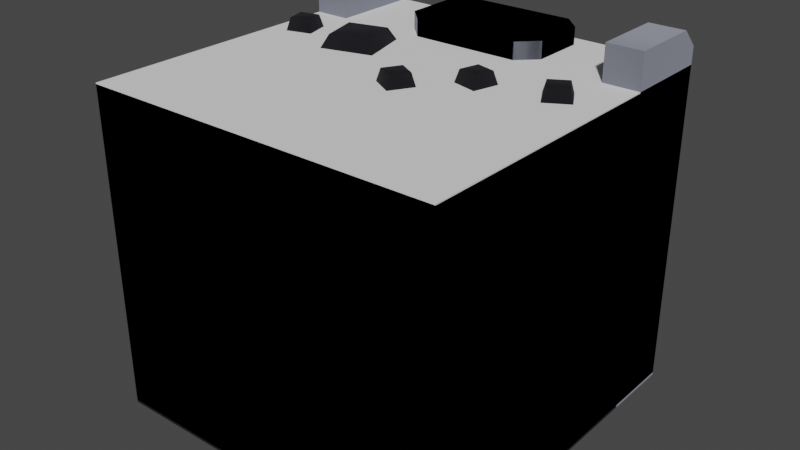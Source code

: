 # Source: wall-half.blend  (saved by Blender 3.6.11; exported with 4.5.12 LTS)
import bpy
from mathutils import Matrix  # noqa: F401  (used for matrix-valued properties, if any)

bpy.ops.wm.read_factory_settings(use_empty=True)
scene = bpy.context.scene
scene.name = 'Scene'

# ---- materials (node trees are filled in below, after node groups)
mat_dark = bpy.data.materials.new('dark')
mat_dark.use_backface_culling = True
mat_dark.use_transparent_shadow = False
mat_dark.diffuse_color = (0.03955, 0.03955, 0.04667, 1.0)
mat_grey_light = bpy.data.materials.new('grey-light')
mat_grey_light.use_backface_culling = True
mat_grey_light.use_transparent_shadow = False
mat_grey_light.diffuse_color = (0.5149, 0.5395, 0.6584, 1.0)
mat_grey = bpy.data.materials.new('grey')
mat_grey.use_backface_culling = True
mat_grey.use_transparent_shadow = False
mat_grey.diffuse_color = (0.2384, 0.2582, 0.3564, 1.0)

# ---- material node trees
mat_dark.use_nodes = True; mat_dark.node_tree.nodes.clear()
_N = mat_dark.node_tree.nodes; _L = mat_dark.node_tree.links
n0 = _N.new('ShaderNodeBsdfPrincipled'); n0.name = 'Principled BSDF'; n0.location = (10, 300)
n0.distribution = 'GGX'
n0.subsurface_method = 'RANDOM_WALK_SKIN'
n0.inputs[0].default_value = (0.03955, 0.03955, 0.04667, 1.0)
n0.inputs[1].default_value = 1.0
n0.inputs[2].default_value = 1.0
n0.inputs[27].default_value = (0.0, 0.0, 0.0, 1.0)
n0.inputs[28].default_value = 1.0
n1 = _N.new('ShaderNodeOutputMaterial'); n1.name = 'Material Output'; n1.location = (320, 270)
_L.new(n0.outputs[0], n1.inputs[0])
n1.is_active_output = True
mat_grey_light.use_nodes = True; mat_grey_light.node_tree.nodes.clear()
_N = mat_grey_light.node_tree.nodes; _L = mat_grey_light.node_tree.links
n0 = _N.new('ShaderNodeBsdfPrincipled'); n0.name = 'Principled BSDF'; n0.location = (10, 300)
n0.distribution = 'GGX'
n0.subsurface_method = 'RANDOM_WALK_SKIN'
n0.inputs[0].default_value = (0.5149, 0.5395, 0.6584, 1.0)
n0.inputs[1].default_value = 1.0
n0.inputs[2].default_value = 1.0
n0.inputs[27].default_value = (0.0, 0.0, 0.0, 1.0)
n0.inputs[28].default_value = 1.0
n1 = _N.new('ShaderNodeOutputMaterial'); n1.name = 'Material Output'; n1.location = (320, 270)
_L.new(n0.outputs[0], n1.inputs[0])
n1.is_active_output = True
mat_grey.use_nodes = True; mat_grey.node_tree.nodes.clear()
_N = mat_grey.node_tree.nodes; _L = mat_grey.node_tree.links
n0 = _N.new('ShaderNodeBsdfPrincipled'); n0.name = 'Principled BSDF'; n0.location = (10, 300)
n0.distribution = 'GGX'
n0.subsurface_method = 'RANDOM_WALK_SKIN'
n0.inputs[0].default_value = (0.2384, 0.2582, 0.3564, 1.0)
n0.inputs[1].default_value = 1.0
n0.inputs[2].default_value = 1.0
n0.inputs[27].default_value = (0.0, 0.0, 0.0, 1.0)
n0.inputs[28].default_value = 1.0
n1 = _N.new('ShaderNodeOutputMaterial'); n1.name = 'Material Output'; n1.location = (320, 270)
_L.new(n0.outputs[0], n1.inputs[0])
n1.is_active_output = True

# ---- world
world_world = bpy.data.worlds.new('World'); scene.world = world_world
world_world.use_nodes = True; world_world.node_tree.nodes.clear()
_N = world_world.node_tree.nodes; _L = world_world.node_tree.links
n0 = _N.new('ShaderNodeOutputWorld'); n0.name = 'World Output'; n0.location = (300, 300)
n1 = _N.new('ShaderNodeBackground'); n1.name = 'Background'; n1.location = (10, 300)
n1.inputs[0].default_value = (0.05088, 0.05088, 0.05088, 1.0)
_L.new(n1.outputs[0], n0.inputs[0])
n0.is_active_output = True
world_world.color = (0.05088, 0.05088, 0.05088)
world_world.use_sun_shadow = False
world_world.sun_shadow_jitter_overblur = 0.0

# ---- meshes
me_mesh_0 = bpy.data.meshes.new('Mesh_0')
me_mesh_0.from_pydata([(0.5, -0.5, 0.0), (-0.5, -0.5, 0.0), (0.5, -0.5, 0.9), (-0.5, -0.5, 0.9), (0.5, -7.451e-09, 0.9), (0.5, -0.5, 0.9), (-0.5, -7.451e-09, 0.9), (-0.5, -0.5, 0.9), (-0.5, -7.451e-09, 0.0), (-0.5, -7.451e-09, 0.9), (-0.5, -0.5, 0.0), (-0.5, -0.5, 0.9), (0.5, -7.451e-09, 0.9), (0.5, -7.451e-09, 0.0), (0.5, -0.5, 0.9), (0.5, -0.5, 0.0), (0.5, 0.3, 0.9), (0.5, -1.49e-08, 0.9), (-0.5, 0.3, 0.9), (-0.5, -1.49e-08, 0.9), (-0.5, 0.3, 0.0), (-0.5, 0.3, 0.9), (-0.5, -1.49e-08, 0.0), (-0.5, -1.49e-08, 0.9), (0.5, 0.3, 0.9), (0.5, 0.3, 0.0), (0.5, -1.49e-08, 0.9), (0.5, -1.49e-08, 0.0), (0.05323, -0.1129, 0.9), (-0.01086, -0.07591, 0.9), (0.04984, -0.1003, 0.937), (0.00178, -0.07253, 0.937), (0.09023, -0.04883, 0.9), (0.05323, -0.1129, 0.9), (0.07759, -0.05221, 0.937), (0.04984, -0.1003, 0.937), (0.07759, -0.05221, 0.937), (0.04984, -0.1003, 0.937), (0.02953, -0.02446, 0.937), (0.00178, -0.07253, 0.937), (0.02614, -0.01183, 0.9), (0.02953, -0.02446, 0.937), (-0.01086, -0.07591, 0.9), (0.00178, -0.07253, 0.937), (0.02614, -0.01183, 0.9), (0.09023, -0.04883, 0.9), (0.02953, -0.02446, 0.937), (0.07759, -0.05221, 0.937), (0.3255, 0.1122, 0.9), (0.3382, 0.1088, 0.937), (0.3625, 0.04812, 0.9), (0.3659, 0.06075, 0.937), (0.3255, 0.1122, 0.9), (0.3896, 0.1492, 0.9), (0.3382, 0.1088, 0.937), (0.3862, 0.1366, 0.937), (0.3896, 0.1492, 0.9), (0.4266, 0.08512, 0.9), (0.3862, 0.1366, 0.937), (0.414, 0.0885, 0.937), (0.414, 0.0885, 0.937), (0.3659, 0.06075, 0.937), (0.3862, 0.1366, 0.937), (0.3382, 0.1088, 0.937), (0.4266, 0.08512, 0.9), (0.3625, 0.04812, 0.9), (0.414, 0.0885, 0.937), (0.3659, 0.06075, 0.937), (-0.3165, 0.1598, 0.9), (-0.2939, 0.1467, 0.937), (-0.2782, 0.0168, 0.9), (-0.2651, 0.03946, 0.937), (-0.1736, 0.1981, 0.9), (-0.1352, 0.0551, 0.9), (-0.1866, 0.1754, 0.937), (-0.1579, 0.06819, 0.937), (-0.1352, 0.0551, 0.9), (-0.2782, 0.0168, 0.9), (-0.1579, 0.06819, 0.937), (-0.2651, 0.03946, 0.937), (-0.1579, 0.06819, 0.937), (-0.2651, 0.03946, 0.937), (-0.1866, 0.1754, 0.937), (-0.2939, 0.1467, 0.937), (-0.3165, 0.1598, 0.9), (-0.1736, 0.1981, 0.9), (-0.2939, 0.1467, 0.937), (-0.1866, 0.1754, 0.937), (0.2144, 0.0775, 0.937), (0.2001, 0.02389, 0.937), (0.1608, 0.09186, 0.937), (0.1464, 0.03825, 0.937), (0.2257, 0.08404, 0.9), (0.2066, 0.01256, 0.9), (0.2144, 0.0775, 0.937), (0.2001, 0.02389, 0.937), (0.2066, 0.01256, 0.9), (0.1351, 0.03171, 0.9), (0.2001, 0.02389, 0.937), (0.1464, 0.03825, 0.937), (0.1543, 0.1032, 0.9), (0.1608, 0.09186, 0.937), (0.1351, 0.03171, 0.9), (0.1464, 0.03825, 0.937), (0.1543, 0.1032, 0.9), (0.2257, 0.08404, 0.9), (0.1608, 0.09186, 0.937), (0.2144, 0.0775, 0.937), (-0.3762, 0.08766, 0.9), (-0.4477, 0.06851, 0.9), (-0.3876, 0.0942, 0.937), (-0.4412, 0.07984, 0.937), (-0.3876, 0.0942, 0.937), (-0.4412, 0.07984, 0.937), (-0.4019, 0.1478, 0.937), (-0.4556, 0.1334, 0.937), (-0.4669, 0.14, 0.9), (-0.4556, 0.1334, 0.937), (-0.4477, 0.06851, 0.9), (-0.4412, 0.07984, 0.937), (-0.3954, 0.1591, 0.9), (-0.3762, 0.08766, 0.9), (-0.4019, 0.1478, 0.937), (-0.3876, 0.0942, 0.937), (-0.4669, 0.14, 0.9), (-0.3954, 0.1591, 0.9), (-0.4556, 0.1334, 0.937), (-0.4019, 0.1478, 0.937), (0.2, 0.45, 0.95), (0.2, 0.3, 0.95), (0.15, 0.5, 0.95), (0.15, 0.25, 0.95), (-0.15, 0.5, 0.95), (-0.15, 0.25, 0.95), (-0.2, 0.45, 0.95), (-0.2, 0.3, 0.95), (0.15, 0.5, 0.95), (0.2, 0.3, 0.95), (0.2, 0.45, 0.95), (0.15, 0.25, 0.95), (-0.15, 0.5, 0.95), (-0.15, 0.25, 0.95), (-0.2, 0.45, 0.95), (-0.2, 0.3, 0.95), (0.2, 0.3, 0.7), (0.2, 0.45, 0.7), (0.15, 0.25, 0.7), (0.15, 0.5, 0.7), (-0.15, 0.5, 0.7), (-0.15, 0.25, 0.7), (-0.2, 0.3, 0.7), (-0.2, 0.45, 0.7), (0.15, 0.25, 0.7), (0.2, 0.45, 0.7), (0.2, 0.3, 0.7), (0.15, 0.5, 0.7), (-0.15, 0.5, 0.7), (-0.15, 0.25, 0.7), (-0.2, 0.3, 0.7), (-0.2, 0.45, 0.7), (-0.2, 0.45, 0.7), (-0.2, 0.45, 0.95), (-0.2, 0.3, 0.7), (-0.2, 0.3, 0.95), (-0.2, 0.3, 0.7), (-0.2, 0.45, 0.95), (-0.2, 0.45, 0.7), (-0.2, 0.3, 0.95), (-0.2, 0.3, 0.7), (-0.2, 0.3, 0.95), (-0.15, 0.25, 0.7), (-0.15, 0.25, 0.95), (-0.15, 0.25, 0.7), (-0.2, 0.3, 0.95), (-0.2, 0.3, 0.7), (-0.15, 0.25, 0.95), (0.15, 0.25, 0.7), (-0.15, 0.25, 0.7), (0.15, 0.25, 0.95), (-0.15, 0.25, 0.95), (0.15, 0.25, 0.95), (-0.15, 0.25, 0.7), (0.15, 0.25, 0.7), (-0.15, 0.25, 0.95), (0.2, 0.3, 0.95), (0.2, 0.3, 0.7), (0.15, 0.25, 0.95), (0.15, 0.25, 0.7), (0.15, 0.25, 0.95), (0.2, 0.3, 0.7), (0.2, 0.3, 0.95), (0.15, 0.25, 0.7), (0.2, 0.45, 0.95), (0.2, 0.45, 0.7), (0.2, 0.3, 0.95), (0.2, 0.3, 0.7), (0.2, 0.3, 0.95), (0.2, 0.45, 0.7), (0.2, 0.45, 0.95), (0.2, 0.3, 0.7), (0.15, 0.5, 0.95), (0.15, 0.5, 0.7), (0.2, 0.45, 0.95), (0.2, 0.45, 0.7), (0.2, 0.45, 0.95), (0.15, 0.5, 0.7), (0.15, 0.5, 0.95), (0.2, 0.45, 0.7), (-0.15, 0.5, 0.7), (0.15, 0.5, 0.7), (-0.15, 0.5, 0.95), (0.15, 0.5, 0.95), (-0.15, 0.5, 0.95), (0.15, 0.5, 0.7), (-0.15, 0.5, 0.7), (0.15, 0.5, 0.95), (-0.15, 0.5, 0.7), (-0.15, 0.5, 0.95), (-0.2, 0.45, 0.7), (-0.2, 0.45, 0.95), (-0.2, 0.45, 0.7), (-0.15, 0.5, 0.95), (-0.15, 0.5, 0.7), (-0.2, 0.45, 0.95), (-0.5, 0.5, 0.0), (-0.5, 0.5, 0.95), (-0.5, 0.3, 0.0), (-0.5, 0.45, 1.0), (-0.5, 0.3, 0.9), (-0.5, 0.25, 1.0), (-0.5, 0.25, 0.9), (-0.5, 0.5, 0.0), (-0.4, 0.5, 0.0), (-0.5, 0.5, 0.95), (-0.4, 0.5, 0.95), (0.5, 0.25, 0.9), (0.5, 0.25, 1.0), (0.5, 0.3, 0.9), (0.5, 0.45, 1.0), (0.5, 0.3, 0.0), (0.5, 0.5, 0.0), (0.5, 0.5, 0.95), (0.5, 0.25, 1.0), (0.4, 0.25, 1.0), (0.5, 0.45, 1.0), (0.4, 0.45, 1.0), (-0.4, 0.45, 1.0), (-0.4, 0.25, 1.0), (-0.5, 0.45, 1.0), (-0.5, 0.25, 1.0), (-0.4, 0.25, 0.9), (-0.4, 0.25, 1.0), (-0.4, 0.3, 0.9), (-0.4, 0.4, 0.9), (-0.4, 0.45, 1.0), (-0.4, 0.4, 0.0), (-0.4, 0.4, 0.7), (-0.4, 0.5, 0.0), (-0.4, 0.5, 0.95), (0.4, 0.4, 0.7), (0.35, 0.45, 0.7), (-0.4, 0.4, 0.7), (-0.35, 0.45, 0.7), (0.4, 0.5, 0.0), (0.4, 0.4, 0.0), (-0.4, 0.5, 0.0), (-0.4, 0.4, 0.0), (-0.35, 0.45, 0.7), (0.35, 0.45, 0.7), (-0.35, 0.45, 0.9), (0.35, 0.45, 0.9), (-0.4, 0.25, 0.9), (-0.5, 0.25, 0.9), (-0.4, 0.25, 1.0), (-0.5, 0.25, 1.0), (0.5, 0.25, 0.9), (0.4, 0.25, 0.9), (0.5, 0.25, 1.0), (0.4, 0.25, 1.0), (0.4, 0.5, 0.0), (0.4, 0.5, 0.95), (0.4, 0.4, 0.0), (0.4, 0.45, 1.0), (0.4, 0.4, 0.9), (0.4, 0.4, 0.7), (0.4, 0.25, 1.0), (0.4, 0.3, 0.9), (0.4, 0.25, 0.9), (0.4, 0.5, 0.0), (0.5, 0.5, 0.0), (0.4, 0.5, 0.95), (0.5, 0.5, 0.95), (0.4, 0.5, 0.95), (0.5, 0.5, 0.95), (0.4, 0.45, 1.0), (0.5, 0.45, 1.0), (-0.5, 0.5, 0.95), (-0.4, 0.5, 0.95), (-0.5, 0.45, 1.0), (-0.4, 0.45, 1.0), (0.4, 0.3, 0.9), (-0.4, 0.3, 0.9), (0.4, 0.4, 0.9), (0.35, 0.45, 0.9), (-0.35, 0.45, 0.9), (-0.4, 0.4, 0.9), (0.35, 0.45, 0.9), (0.35, 0.45, 0.7), (0.4, 0.4, 0.9), (0.4, 0.4, 0.7), (-0.35, 0.45, 0.7), (-0.35, 0.45, 0.9), (-0.4, 0.4, 0.7), (-0.4, 0.4, 0.9), (-0.4, 0.4, 0.0), (0.4, 0.4, 0.0), (-0.4, 0.4, 0.7), (0.4, 0.4, 0.7)], [], [(2, 1, 0), (1, 2, 3), (6, 5, 4), (5, 6, 7), (10, 9, 8), (9, 10, 11), (14, 13, 12), (13, 14, 15), (18, 17, 16), (17, 18, 19), (22, 21, 20), (21, 22, 23), (26, 25, 24), (25, 26, 27), (30, 29, 28), (29, 30, 31), (34, 33, 32), (33, 34, 35), (38, 37, 36), (37, 38, 39), (42, 41, 40), (41, 42, 43), (46, 45, 44), (45, 46, 47), (50, 49, 48), (49, 50, 51), (54, 53, 52), (53, 54, 55), (58, 57, 56), (57, 58, 59), (62, 61, 60), (61, 62, 63), (66, 65, 64), (65, 66, 67), (70, 69, 68), (69, 70, 71), (74, 73, 72), (73, 74, 75), (78, 77, 76), (77, 78, 79), (82, 81, 80), (81, 82, 83), (86, 85, 84), (85, 86, 87), (90, 89, 88), (89, 90, 91), (94, 93, 92), (93, 94, 95), (98, 97, 96), (97, 98, 99), (102, 101, 100), (101, 102, 103), (106, 105, 104), (105, 106, 107), (110, 109, 108), (109, 110, 111), (114, 113, 112), (113, 114, 115), (118, 117, 116), (117, 118, 119), (122, 121, 120), (121, 122, 123), (126, 125, 124), (125, 126, 127), (130, 129, 128), (129, 130, 131), (131, 130, 132), (131, 132, 133), (133, 132, 134), (133, 134, 135), (138, 137, 136), (139, 136, 137), (140, 136, 139), (141, 140, 139), (142, 140, 141), (143, 142, 141), (146, 145, 144), (145, 146, 147), (147, 146, 148), (148, 146, 149), (148, 149, 150), (148, 150, 151), (154, 153, 152), (155, 152, 153), (156, 152, 155), (157, 152, 156), (158, 157, 156), (159, 158, 156), (162, 161, 160), (161, 162, 163), (166, 165, 164), (167, 164, 165), (170, 169, 168), (169, 170, 171), (174, 173, 172), (175, 172, 173), (178, 177, 176), (177, 178, 179), (182, 181, 180), (183, 180, 181), (186, 185, 184), (185, 186, 187), (190, 189, 188), (191, 188, 189), (194, 193, 192), (193, 194, 195), (198, 197, 196), (199, 196, 197), (202, 201, 200), (201, 202, 203), (206, 205, 204), (207, 204, 205), (210, 209, 208), (209, 210, 211), (214, 213, 212), (215, 212, 213), (218, 217, 216), (217, 218, 219), (222, 221, 220), (223, 220, 221), (226, 225, 224), (225, 226, 227), (227, 226, 228), (227, 228, 229), (229, 228, 230), (233, 232, 231), (232, 233, 234), (237, 236, 235), (236, 237, 238), (239, 238, 237), (240, 238, 239), (238, 240, 241), (244, 243, 242), (243, 244, 245), (248, 247, 246), (247, 248, 249), (252, 251, 250), (253, 251, 252), (251, 253, 254), (255, 254, 253), (255, 253, 256), (257, 254, 255), (254, 257, 258), (261, 260, 259), (260, 261, 262), (265, 264, 263), (264, 265, 266), (269, 268, 267), (268, 269, 270), (273, 272, 271), (272, 273, 274), (277, 276, 275), (276, 277, 278), (281, 280, 279), (280, 281, 282), (282, 281, 283), (283, 281, 284), (282, 283, 285), (285, 283, 286), (285, 286, 287), (290, 289, 288), (289, 290, 291), (294, 293, 292), (293, 294, 295), (298, 297, 296), (297, 298, 299), (302, 301, 300), (301, 302, 303), (301, 303, 304), (301, 304, 305), (308, 307, 306), (307, 308, 309), (312, 311, 310), (311, 312, 313), (316, 315, 314), (315, 316, 317)])
me_mesh_0.polygons.foreach_set('use_smooth', [0, 0, 0, 0, 0, 0, 0, 0, 0, 0, 0, 0, 0, 0, 1, 1, 1, 1, 1, 1, 1, 1, 1, 1, 1, 1, 1, 1, 1, 1, 1, 1, 1, 1, 1, 1, 1, 1, 1, 1, 1, 1, 1, 1, 1, 1, 1, 1, 1, 1, 1, 1, 1, 1, 1, 1, 1, 1, 1, 1, 1, 1, 1, 1, 0, 0, 0, 0, 0, 0, 0, 0, 0, 0, 0, 0, 0, 0, 0, 0, 0, 0, 0, 0, 0, 0, 0, 0, 0, 0, 0, 0, 1, 1, 1, 1, 1, 1, 1, 1, 1, 1, 1, 1, 0, 0, 0, 0, 1, 1, 1, 1, 1, 1, 1, 1, 1, 1, 1, 1, 0, 0, 0, 0, 0, 1, 1, 0, 0, 0, 0, 0, 1, 1, 1, 1, 0, 0, 0, 0, 1, 0, 0, 0, 0, 0, 0, 1, 1, 0, 0, 0, 0, 0, 0, 0, 1, 0, 0, 0, 1, 1, 1, 1, 1, 1, 0, 0, 0, 0, 1, 1, 1, 1, 0, 0])
me_mesh_0.polygons.foreach_set('material_index', [0, 0, 0, 0, 0, 0, 0, 0, 0, 0, 0, 0, 0, 0, 0, 0, 0, 0, 0, 0, 0, 0, 0, 0, 0, 0, 0, 0, 0, 0, 0, 0, 0, 0, 0, 0, 0, 0, 0, 0, 0, 0, 0, 0, 0, 0, 0, 0, 0, 0, 0, 0, 0, 0, 0, 0, 0, 0, 0, 0, 0, 0, 0, 0, 1, 1, 1, 1, 1, 1, 1, 1, 1, 1, 1, 1, 1, 1, 1, 1, 1, 1, 1, 1, 1, 1, 1, 1, 1, 1, 1, 1, 1, 1, 1, 1, 1, 1, 1, 1, 1, 1, 1, 1, 1, 1, 1, 1, 1, 1, 1, 1, 1, 1, 1, 1, 1, 1, 1, 1, 1, 1, 1, 1, 1, 1, 1, 1, 1, 1, 1, 1, 1, 1, 1, 1, 1, 1, 1, 1, 1, 1, 1, 1, 1, 1, 1, 1, 1, 1, 1, 1, 1, 1, 1, 1, 1, 1, 1, 1, 1, 1, 1, 1, 1, 1, 1, 1, 1, 1, 1, 1, 1, 1, 2, 2])
_uv = me_mesh_0.uv_layers.new(name='UVMap')
_uv.uv.foreach_set('vector', [-2.274e-13, 35.43, -39.37, 0.0, -2.274e-13, 0.0, -39.37, 0.0, -2.274e-13, 35.43, -39.37, 35.43, 39.37, 0.0, 2.274e-13, 19.69, 0.0, 0.0, 2.274e-13, 19.69, 39.37, 0.0, 39.37, 19.69, 19.69, 0.0, 0.0, 35.43, 0.0, 0.0, 0.0, 35.43, 19.69, 0.0, 19.69, 35.43, -19.69, 35.43, 0.0, 0.0, 0.0, 35.43, 0.0, 0.0, -19.69, 35.43, -19.69, 0.0, 19.69, -5.906, -19.69, 5.906, -19.69, -5.906, -19.69, 5.906, 19.69, -5.906, 19.69, 5.906, 5.906, 0.0, -5.906, 35.43, -5.906, 0.0, -5.906, 35.43, 5.906, 0.0, 5.906, 35.43, -5.906, 35.43, 5.906, 0.0, 5.906, 35.43, 5.906, 0.0, -5.906, 35.43, -5.906, 0.0, 7.024, 0.7649, 3.579, -1.264, 7.516, -1.264, 3.579, -1.264, 7.024, 0.7649, 4.071, 0.7649, -1.768, 0.2061, -5.212, -1.823, -1.275, -1.823, -5.212, -1.823, -1.768, 0.2061, -4.72, 0.2061, -2.642, 3.567, -3.723, 7.6, -5.199, 5.043, -3.723, 7.6, -2.642, 3.567, -1.166, 6.124, 5.212, 0.8681, 1.768, 2.897, 1.275, 0.8681, 1.768, 2.897, 5.212, 0.8681, 4.72, 2.897, -4.071, 2.338, -7.516, 0.3094, -3.579, 0.3094, -7.516, 0.3094, -4.071, 2.338, -7.024, 2.338, 9.924, 4.312, 6.479, 6.341, 5.987, 4.312, 6.479, 6.341, 9.924, 4.312, 9.432, 6.341, -18.27, 3.481, -21.72, 1.452, -17.78, 1.452, -21.72, 1.452, -18.27, 3.481, -21.22, 3.481, -6.479, -3.238, -9.924, -5.267, -5.987, -5.267, -9.924, -5.267, -6.479, -3.238, -9.432, -3.238, -21.62, -5.001, -20.54, -0.9672, -23.1, -2.444, -20.54, -0.9672, -21.62, -5.001, -19.06, -3.524, 21.22, -0.3778, 17.78, -2.407, 21.72, -2.407, 17.78, -2.407, 21.22, -0.3778, 18.27, -0.3778, -2.229, -6.09, -9.119, -3.889, -10.1, -6.09, -9.119, -3.889, -2.229, -6.09, -3.213, -3.889, 9.119, 4.769, 2.229, 2.568, 10.1, 2.568, 2.229, 2.568, 9.119, 4.769, 3.213, 4.769, -6.728, 3.198, -13.62, 0.9968, -5.743, 0.9968, -13.62, 0.9968, -6.728, 3.198, -12.63, 3.198, 8.858, -7.067, 13.03, 0.1659, 7.33, -1.363, 13.03, 0.1659, 8.858, -7.067, 14.56, -5.538, 12.63, -2.317, 5.743, -4.518, 13.62, -4.518, 5.743, -4.518, 12.63, -2.317, 6.728, -2.317, -9.627, -2.622, -11.71, 0.9941, -12.48, -1.858, -11.71, 0.9941, -9.627, -2.622, -8.862, 0.2298, 5.024, -0.897, 1.58, -2.926, 5.517, -2.926, 1.58, -2.926, 5.024, -0.897, 2.072, -0.897, 11.57, 2.412, 8.128, 0.3831, 12.06, 0.3831, 8.128, 0.3831, 11.57, 2.412, 8.62, 2.412, -1.58, 1.971, -5.024, 4.0, -5.517, 1.971, -5.024, 4.0, -1.58, 1.971, -2.072, 4.0, -8.62, 0.6911, -12.06, -1.338, -8.128, -1.338, -12.06, -1.338, -8.62, 0.6911, -11.57, 0.6911, -18.17, 3.78, -21.62, 1.751, -17.68, 1.751, -21.62, 1.751, -18.17, 3.78, -21.12, 3.78, 20.31, -5.599, 22.4, -1.982, 19.55, -2.747, 22.4, -1.982, 20.31, -5.599, 23.17, -4.835, -7.221, -5.243, -10.67, -3.214, -11.16, -5.243, -10.67, -3.214, -7.221, -5.243, -7.713, -3.214, 10.67, 6.317, 7.221, 4.288, 11.16, 4.288, 7.221, 4.288, 10.67, 6.317, 7.713, 6.317, 21.12, -0.677, 17.68, -2.706, 21.62, -2.706, 17.68, -2.706, 21.12, -0.677, 18.17, -0.677, -5.906, -4.921, -7.874, 2.953, -7.874, -2.953, -7.874, 2.953, -5.906, -4.921, -5.906, 4.921, -5.906, 4.921, -5.906, -4.921, 5.906, -4.921, -5.906, 4.921, 5.906, -4.921, 5.906, 4.921, 5.906, 4.921, 5.906, -4.921, 7.874, -2.953, 5.906, 4.921, 7.874, -2.953, 7.874, 2.953, -7.874, -2.953, -7.874, 2.953, -5.906, -4.921, -5.906, 4.921, -5.906, -4.921, -7.874, 2.953, 5.906, -4.921, -5.906, -4.921, -5.906, 4.921, 5.906, 4.921, 5.906, -4.921, -5.906, 4.921, 7.874, -2.953, 5.906, -4.921, 5.906, 4.921, 7.874, 2.953, 7.874, -2.953, 5.906, 4.921, 5.906, 4.921, 7.874, -2.953, 7.874, 2.953, 7.874, -2.953, 5.906, 4.921, 5.906, -4.921, 5.906, -4.921, 5.906, 4.921, -5.906, -4.921, -5.906, -4.921, 5.906, 4.921, -5.906, 4.921, -5.906, -4.921, -5.906, 4.921, -7.874, 2.953, -5.906, -4.921, -7.874, 2.953, -7.874, -2.953, 7.874, 2.953, 7.874, -2.953, 5.906, 4.921, 5.906, -4.921, 5.906, 4.921, 7.874, -2.953, -5.906, -4.921, 5.906, 4.921, 5.906, -4.921, -5.906, 4.921, 5.906, 4.921, -5.906, -4.921, -7.874, 2.953, -5.906, 4.921, -5.906, -4.921, -7.874, -2.953, -7.874, 2.953, -5.906, -4.921, 2.953, 0.0, -2.953, 37.4, -2.953, 0.0, -2.953, 37.4, 2.953, 0.0, 2.953, 37.4, -2.953, 0.0, -2.953, 37.4, 2.953, 0.0, 2.953, 37.4, 2.953, 0.0, -2.953, 37.4, -0.696, 0.0, -3.48, 37.4, -3.48, 0.0, -3.48, 37.4, -0.696, 0.0, -0.696, 37.4, -3.48, 0.0, -3.48, 37.4, -0.696, 0.0, -0.696, 37.4, -0.696, 0.0, -3.48, 37.4, 5.906, 37.4, -5.906, 0.0, 5.906, 0.0, -5.906, 0.0, 5.906, 37.4, -5.906, 37.4, 5.906, 0.0, -5.906, 0.0, 5.906, 37.4, -5.906, 37.4, 5.906, 37.4, -5.906, 0.0, 0.696, 37.4, 3.48, 0.0, 3.48, 37.4, 3.48, 0.0, 0.696, 37.4, 0.696, 0.0, 3.48, 37.4, 3.48, 0.0, 0.696, 37.4, 0.696, 0.0, 0.696, 37.4, 3.48, 0.0, -2.953, 37.4, 2.953, 0.0, 2.953, 37.4, 2.953, 0.0, -2.953, 37.4, -2.953, 0.0, 2.953, 37.4, 2.953, 0.0, -2.953, 37.4, -2.953, 0.0, -2.953, 37.4, 2.953, 0.0, -3.48, 37.4, -0.696, 0.0, -0.696, 37.4, -0.696, 0.0, -3.48, 37.4, -3.48, 0.0, -0.696, 37.4, -0.696, 0.0, -3.48, 37.4, -3.48, 0.0, -3.48, 37.4, -0.696, 0.0, 5.906, 37.4, -5.906, 0.0, 5.906, 0.0, -5.906, 0.0, 5.906, 37.4, -5.906, 37.4, 5.906, 0.0, -5.906, 0.0, 5.906, 37.4, -5.906, 37.4, 5.906, 37.4, -5.906, 0.0, 3.48, 0.0, 0.696, 37.4, 0.696, 0.0, 0.696, 37.4, 3.48, 0.0, 3.48, 37.4, 0.696, 0.0, 0.696, 37.4, 3.48, 0.0, 3.48, 37.4, 3.48, 0.0, 0.696, 37.4, 2.953, 0.0, -4.921, 37.4, -4.921, 0.0, -4.921, 37.4, 2.953, 0.0, -2.953, 39.37, -2.953, 39.37, 2.953, 0.0, 2.953, 35.43, -2.953, 39.37, 2.953, 35.43, 4.921, 39.37, 4.921, 39.37, 2.953, 35.43, 4.921, 35.43, 19.69, 37.4, 15.75, 0.0, 19.69, 0.0, 15.75, 0.0, 19.69, 37.4, 15.75, 37.4, -2.953, 35.43, -4.921, 39.37, -4.921, 35.43, -4.921, 39.37, -2.953, 35.43, 2.953, 39.37, -2.953, 0.0, 2.953, 39.37, -2.953, 35.43, 4.921, 0.0, 2.953, 39.37, -2.953, 0.0, 2.953, 39.37, 4.921, 0.0, 4.921, 37.4, -19.69, -2.953, -15.75, 4.921, -19.69, 4.921, -15.75, 4.921, -19.69, -2.953, -15.75, -2.953, 19.69, -2.953, 15.75, 4.921, 15.75, -2.953, 15.75, 4.921, 19.69, -2.953, 19.69, 4.921, -2.953, 35.43, -4.921, 39.37, -4.921, 35.43, 0.9843, 35.43, -4.921, 39.37, -2.953, 35.43, -4.921, 39.37, 0.9843, 35.43, 2.953, 39.37, 0.9843, 0.0, 2.953, 39.37, 0.9843, 35.43, 0.9843, 0.0, 0.9843, 35.43, 0.9843, 27.56, 4.921, 0.0, 2.953, 39.37, 0.9843, 0.0, 2.953, 39.37, 4.921, 0.0, 4.921, 37.4, -15.75, -0.9843, 13.78, -2.953, 15.75, -0.9843, 13.78, -2.953, -15.75, -0.9843, -13.78, -2.953, 15.75, -4.921, -15.75, -0.9843, -15.75, -4.921, -15.75, -0.9843, 15.75, -4.921, 15.75, -0.9843, 13.78, 35.43, -13.78, 27.56, 13.78, 27.56, -13.78, 27.56, 13.78, 35.43, -13.78, 35.43, -15.75, 39.37, -19.69, 35.43, -15.75, 35.43, -19.69, 35.43, -15.75, 39.37, -19.69, 39.37, 19.69, 39.37, 15.75, 35.43, 19.69, 35.43, 15.75, 35.43, 19.69, 39.37, 15.75, 39.37, -0.9843, 0.0, -4.921, 37.4, -4.921, 0.0, -4.921, 37.4, -0.9843, 0.0, -2.953, 39.37, -2.953, 39.37, -0.9843, 0.0, -0.9843, 35.43, -0.9843, 35.43, -0.9843, 0.0, -0.9843, 27.56, -2.953, 39.37, -0.9843, 35.43, 4.921, 39.37, 4.921, 39.37, -0.9843, 35.43, 2.953, 35.43, 4.921, 39.37, 2.953, 35.43, 4.921, 35.43, -15.75, 37.4, -19.69, 0.0, -15.75, 0.0, -19.69, 0.0, -15.75, 37.4, -19.69, 37.4, -15.75, 25.75, -19.69, 22.97, -15.75, 22.97, -19.69, 22.97, -15.75, 25.75, -19.69, 25.75, 19.69, 25.75, 15.75, 22.97, 19.69, 22.97, 15.75, 22.97, 19.69, 25.75, 15.75, 25.75, -15.75, -0.9843, 15.75, 2.953, -15.75, 2.953, 15.75, 2.953, -15.75, -0.9843, -13.78, -2.953, 15.75, 2.953, -13.78, -2.953, 13.78, -2.953, 15.75, 2.953, 13.78, -2.953, 15.75, -0.9843, -10.44, 35.43, -7.656, 27.56, -7.656, 35.43, -7.656, 27.56, -10.44, 35.43, -10.44, 27.56, 10.44, 27.56, 7.656, 35.43, 7.656, 27.56, 7.656, 35.43, 10.44, 27.56, 10.44, 35.43, 15.75, 27.56, -15.75, 0.0, 15.75, 0.0, -15.75, 0.0, 15.75, 27.56, -15.75, 27.56])
me_mesh_0.materials.append(mat_dark)
me_mesh_0.materials.append(mat_grey_light)
me_mesh_0.materials.append(mat_grey)
me_mesh_0.update()
me_mesh_0.normals_split_custom_set([tuple(v) for v in zip(*[iter([0.0, -1.0, 0.0, 0.0, -1.0, 0.0, 0.0, -1.0, 0.0, 0.0, -1.0, 0.0, 0.0, -1.0, 0.0, 0.0, -1.0, 0.0, 0.0, 0.0, 1.0, 0.0, 0.0, 1.0, 0.0, 0.0, 1.0, 0.0, 0.0, 1.0, 0.0, 0.0, 1.0, 0.0, 0.0, 1.0, -1.0, 0.0, 0.0, -1.0, 0.0, 0.0, -1.0, 0.0, 0.0, -1.0, 0.0, 0.0, -1.0, 0.0, 0.0, -1.0, 0.0, 0.0, 1.0, 0.0, 0.0, 1.0, 0.0, 0.0, 1.0, 0.0, 0.0, 1.0, 0.0, 0.0, 1.0, 0.0, 0.0, 1.0, 0.0, 0.0, 0.0, 0.0, 1.0, 0.0, 0.0, 1.0, 0.0, 0.0, 1.0, 0.0, 0.0, 1.0, 0.0, 0.0, 1.0, 0.0, 0.0, 1.0, -1.0, 0.0, 0.0, -1.0, 0.0, 0.0, -1.0, 0.0, 0.0, -1.0, 0.0, 0.0, -1.0, 0.0, 0.0, -1.0, 0.0, 0.0, 1.0, 0.0, 0.0, 1.0, 0.0, 0.0, 1.0, 0.0, 0.0, 1.0, 0.0, 0.0, 1.0, 0.0, 0.0, 1.0, 0.0, 0.0, 0.1842, -0.6876, 0.7023, -0.9107, -0.244, 0.3334, 0.244, -0.9107, 0.3334, -0.9107, -0.244, 0.3334, 0.1842, -0.6876, 0.7023, -0.6876, -0.1843, 0.7023, 0.6876, 0.1842, 0.7023, 0.244, -0.9107, 0.3334, 0.9107, 0.244, 0.3334, 0.244, -0.9107, 0.3334, 0.6876, 0.1842, 0.7023, 0.1843, -0.6876, 0.7023, -0.1843, 0.6876, 0.7023, 0.1843, -0.6876, 0.7023, 0.6876, 0.1842, 0.7023, 0.1843, -0.6876, 0.7023, -0.1843, 0.6876, 0.7023, -0.6876, -0.1842, 0.7023, -0.9107, -0.244, 0.3334, -0.1843, 0.6876, 0.7023, -0.244, 0.9107, 0.3334, -0.1843, 0.6876, 0.7023, -0.9107, -0.244, 0.3334, -0.6876, -0.1842, 0.7023, -0.1842, 0.6876, 0.7023, 0.9107, 0.244, 0.3334, -0.244, 0.9107, 0.3334, 0.9107, 0.244, 0.3334, -0.1842, 0.6876, 0.7023, 0.6876, 0.1843, 0.7023, -0.244, -0.9107, 0.3334, -0.6876, 0.1842, 0.7023, -0.9107, 0.244, 0.3334, -0.6876, 0.1842, 0.7023, -0.244, -0.9107, 0.3334, -0.1843, -0.6876, 0.7023, -0.6876, 0.1843, 0.7023, 0.244, 0.9107, 0.3334, -0.9107, 0.244, 0.3334, 0.244, 0.9107, 0.3334, -0.6876, 0.1843, 0.7023, 0.1842, 0.6876, 0.7023, 0.1843, 0.6876, 0.7023, 0.9107, -0.244, 0.3334, 0.244, 0.9107, 0.3334, 0.9107, -0.244, 0.3334, 0.1843, 0.6876, 0.7023, 0.6876, -0.1842, 0.7023, 0.1842, 0.6876, 0.7023, -0.1842, -0.6876, 0.7023, 0.6876, -0.1843, 0.7023, -0.1842, -0.6876, 0.7023, 0.1842, 0.6876, 0.7023, -0.6876, 0.1843, 0.7023, 0.6876, -0.1843, 0.7023, -0.244, -0.9107, 0.3334, 0.9107, -0.244, 0.3334, -0.244, -0.9107, 0.3334, 0.6876, -0.1843, 0.7023, -0.1842, -0.6876, 0.7023, -0.4083, -0.7071, 0.5774, -0.5203, 0.3004, 0.7994, -0.7071, 0.4082, 0.5774, -0.5203, 0.3004, 0.7994, -0.4083, -0.7071, 0.5774, -0.3004, -0.5203, 0.7994, 0.3004, 0.5203, 0.7994, 0.7071, -0.4082, 0.5774, 0.4083, 0.7071, 0.5774, 0.7071, -0.4082, 0.5774, 0.3004, 0.5203, 0.7994, 0.5203, -0.3004, 0.7994, 0.5203, -0.3004, 0.7994, -0.4082, -0.7071, 0.5774, 0.7071, -0.4083, 0.5774, -0.4082, -0.7071, 0.5774, 0.5203, -0.3004, 0.7994, -0.3004, -0.5203, 0.7994, 0.3004, 0.5202, 0.7994, -0.3003, -0.5203, 0.7994, 0.5203, -0.3003, 0.7994, -0.3003, -0.5203, 0.7994, 0.3004, 0.5202, 0.7994, -0.5203, 0.3003, 0.7994, -0.5203, 0.3004, 0.7994, 0.4082, 0.7071, 0.5774, -0.7071, 0.4083, 0.5774, 0.4082, 0.7071, 0.5774, -0.5203, 0.3004, 0.7994, 0.3004, 0.5203, 0.7994, -0.356, 0.6165, 0.7023, 0.356, -0.6165, 0.7023, 0.6165, 0.3559, 0.7023, 0.356, -0.6165, 0.7023, -0.356, 0.6165, 0.7023, -0.6165, -0.3559, 0.7023, 0.6165, 0.3559, 0.7023, 0.4714, -0.8165, 0.3334, 0.8165, 0.4714, 0.3334, 0.4714, -0.8165, 0.3334, 0.6165, 0.3559, 0.7023, 0.356, -0.6165, 0.7023, 0.3559, -0.6165, 0.7023, -0.8165, -0.4714, 0.3334, 0.4714, -0.8165, 0.3334, -0.8165, -0.4714, 0.3334, 0.3559, -0.6165, 0.7023, -0.6165, -0.356, 0.7023, -0.8165, -0.4714, 0.3334, -0.356, 0.6165, 0.7023, -0.4714, 0.8165, 0.3334, -0.356, 0.6165, 0.7023, -0.8165, -0.4714, 0.3334, -0.6165, -0.3559, 0.7023, -0.3559, 0.6165, 0.7023, 0.8165, 0.4714, 0.3334, -0.4714, 0.8165, 0.3334, 0.8165, 0.4714, 0.3334, -0.3559, 0.6165, 0.7023, 0.6165, 0.356, 0.7023, 0.6165, -0.356, 0.7023, -0.4714, -0.8165, 0.3334, 0.8165, -0.4714, 0.3334, -0.4714, -0.8165, 0.3334, 0.6165, -0.356, 0.7023, -0.3559, -0.6165, 0.7023, 0.356, 0.6165, 0.7023, -0.3559, -0.6165, 0.7023, 0.6165, -0.3559, 0.7023, -0.3559, -0.6165, 0.7023, 0.356, 0.6165, 0.7023, -0.6165, 0.3559, 0.7023, -0.4714, -0.8165, 0.3334, -0.6165, 0.3559, 0.7023, -0.8165, 0.4714, 0.3334, -0.6165, 0.3559, 0.7023, -0.4714, -0.8165, 0.3334, -0.356, -0.6165, 0.7023, 0.356, 0.6165, 0.7023, 0.8165, -0.4714, 0.3334, 0.4714, 0.8165, 0.3334, 0.8165, -0.4714, 0.3334, 0.356, 0.6165, 0.7023, 0.6165, -0.3559, 0.7023, -0.6165, 0.356, 0.7023, 0.4714, 0.8165, 0.3334, -0.8165, 0.4714, 0.3334, 0.4714, 0.8165, 0.3334, -0.6165, 0.356, 0.7023, 0.3559, 0.6165, 0.7023, 0.0, 0.0, 1.0, 0.0, 0.0, 1.0, 0.0, 0.0, 1.0, 0.0, 0.0, 1.0, 0.0, 0.0, 1.0, 0.0, 0.0, 1.0, 0.0, 0.0, 1.0, 0.0, 0.0, 1.0, 0.0, 0.0, 1.0, 0.0, 0.0, 1.0, 0.0, 0.0, 1.0, 0.0, 0.0, 1.0, -5.96e-07, 0.0, 1.0, -5.96e-07, 0.0, 1.0, -5.96e-07, 0.0, 1.0, 0.0, 0.0, 1.0, 0.0, 0.0, 1.0, 0.0, 0.0, 1.0, 0.0, 0.0, -1.0, 0.0, 0.0, -1.0, 0.0, 0.0, -1.0, 0.0, 0.0, -1.0, 0.0, 0.0, -1.0, 0.0, 0.0, -1.0, 0.0, 0.0, -1.0, 0.0, 0.0, -1.0, 0.0, 0.0, -1.0, 0.0, 0.0, -1.0, 0.0, 0.0, -1.0, 0.0, 0.0, -1.0, 0.0, 0.0, -1.0, 0.0, 0.0, -1.0, 0.0, 0.0, -1.0, 0.0, 0.0, -1.0, 0.0, 0.0, -1.0, 0.0, 0.0, -1.0, 1.987e-06, 0.0, -1.0, 1.987e-06, 0.0, -1.0, 1.987e-06, 0.0, -1.0, 0.0, 0.0, -1.0, 0.0, 0.0, -1.0, 0.0, 0.0, -1.0, 0.0, 0.0, -1.0, 0.0, 0.0, -1.0, 0.0, 0.0, -1.0, 0.0, 0.0, -1.0, 0.0, 0.0, -1.0, 0.0, 0.0, -1.0, 5.96e-07, 0.0, -1.0, 5.96e-07, 0.0, -1.0, 5.96e-07, 0.0, -1.0, -1.987e-06, 0.0, -1.0, -1.987e-06, 0.0, -1.0, -1.987e-06, 0.0, -1.0, 0.0, 0.0, 1.0, 0.0, 0.0, 1.0, 0.0, 0.0, 1.0, 0.0, 0.0, 1.0, 0.0, 0.0, 1.0, 0.0, 0.0, 1.0, 0.0, 0.0, 1.0, 0.0, 0.0, 1.0, 0.0, 0.0, 1.0, 0.0, 0.0, 1.0, 0.0, 0.0, 1.0, 0.0, 0.0, 1.0, 0.0, 0.0, 1.0, 0.0, 0.0, 1.0, 0.0, 0.0, 1.0, 0.0, 0.0, 1.0, 0.0, 0.0, 1.0, 0.0, 0.0, 1.0, -1.0, 0.0, 0.0, -1.0, 0.0, 0.0, -1.0, 0.0, 0.0, -1.0, 0.0, 0.0, -1.0, 0.0, 0.0, -1.0, 0.0, 0.0, 1.0, 0.0, 0.0, 1.0, 0.0, 0.0, 1.0, 0.0, 0.0, 1.0, 0.0, 0.0, 1.0, 0.0, 0.0, 1.0, 0.0, 0.0, -0.3827, -0.9239, 1.837e-05, -0.7071, -0.7071, 0.0, -0.7071, -0.7071, 0.0, -0.7071, -0.7071, 0.0, -0.3827, -0.9239, 1.837e-05, -0.3827, -0.9239, -1.828e-05, 0.7071, 0.7071, 0.0, 0.7071, 0.7071, 0.0, 0.3827, 0.9239, 0.0, 0.3827, 0.9239, 1.673e-08, 0.3827, 0.9239, 0.0, 0.7071, 0.7071, 0.0, 0.3827, -0.9239, -1.828e-05, -0.3827, -0.9239, 1.828e-05, 0.3827, -0.9239, 1.837e-05, -0.3827, -0.9239, 1.828e-05, 0.3827, -0.9239, -1.828e-05, -0.3827, -0.9239, -1.837e-05, -0.3827, 0.9239, 0.0, 0.3827, 0.9239, -1.673e-08, -0.3827, 0.9239, 1.673e-08, 0.3827, 0.9239, 0.0, -0.3827, 0.9239, 1.673e-08, 0.3827, 0.9239, -1.673e-08, 0.3827, -0.9239, -1.837e-05, 0.7071, -0.7071, 0.0, 0.7071, -0.7071, 0.0, 0.7071, -0.7071, 0.0, 0.3827, -0.9239, -1.837e-05, 0.3827, -0.9239, 1.828e-05, -0.7071, 0.7071, 0.0, -0.7071, 0.7071, 0.0, -0.3827, 0.9239, 0.0, -0.3827, 0.9239, -1.673e-08, -0.3827, 0.9239, 0.0, -0.7071, 0.7071, 0.0, 1.0, 0.0, 0.0, 1.0, 0.0, 0.0, 1.0, 0.0, 0.0, 1.0, 0.0, 0.0, 1.0, 0.0, 0.0, 1.0, 0.0, 0.0, -1.0, 0.0, 0.0, -1.0, 0.0, 0.0, -1.0, 0.0, 0.0, -1.0, 0.0, 0.0, -1.0, 0.0, 0.0, -1.0, 0.0, 0.0, 0.7071, 0.7071, 0.0, 0.3827, 0.9239, 1.837e-05, 0.3827, 0.9239, -1.828e-05, 0.3827, 0.9239, 1.837e-05, 0.7071, 0.7071, 0.0, 0.7071, 0.7071, 0.0, -0.3827, -0.9239, 1.673e-08, -0.3827, -0.9239, 0.0, -0.7071, -0.7071, 0.0, -0.7071, -0.7071, 0.0, -0.7071, -0.7071, 0.0, -0.3827, -0.9239, 0.0, -0.3827, 0.9239, -1.828e-05, 0.3827, 0.9239, 1.828e-05, -0.3827, 0.9239, 1.837e-05, 0.3827, 0.9239, 1.828e-05, -0.3827, 0.9239, -1.828e-05, 0.3827, 0.9239, -1.837e-05, 0.3827, -0.9239, 0.0, -0.3827, -0.9239, -1.673e-08, 0.3827, -0.9239, 1.673e-08, -0.3827, -0.9239, 0.0, 0.3827, -0.9239, 1.673e-08, -0.3827, -0.9239, -1.673e-08, -0.7071, 0.7071, 0.0, -0.3827, 0.9239, -1.837e-05, -0.3827, 0.9239, 1.828e-05, -0.3827, 0.9239, -1.837e-05, -0.7071, 0.7071, 0.0, -0.7071, 0.7071, 0.0, 0.3827, -0.9239, -1.673e-08, 0.3827, -0.9239, 0.0, 0.7071, -0.7071, 0.0, 0.7071, -0.7071, 0.0, 0.7071, -0.7071, 0.0, 0.3827, -0.9239, 0.0, -1.0, 0.0, 0.0, -1.0, 0.0, 0.0, -1.0, 0.0, 0.0, -1.0, 0.0, 0.0, -1.0, 0.0, 0.0, -1.0, 0.0, 0.0, -1.0, 0.0, 0.0, -1.0, 0.0, 0.0, -1.0, 0.0, 0.0, -1.0, 0.0, 0.0, -1.0, 0.0, 0.0, -1.0, 0.0, 0.0, -1.0, 0.0, 0.0, -1.0, 0.0, 0.0, -1.0, 0.0, 0.0, 1.837e-05, 0.9239, 0.3827, 0.0, 1.0, 0.0, 0.0, 1.0, 0.0, 0.0, 1.0, 0.0, 1.837e-05, 0.9239, 0.3827, -1.828e-05, 0.9239, 0.3827, 1.0, 0.0, 0.0, 1.0, 0.0, 0.0, 1.0, 0.0, 0.0, 1.0, 0.0, 0.0, 1.0, 0.0, 0.0, 1.0, 0.0, 0.0, 1.0, 0.0, 0.0, 1.0, 0.0, 0.0, 1.0, 0.0, 0.0, 1.0, 0.0, 0.0, 1.0, 0.0, 0.0, 1.0, 0.0, 0.0, 1.0, 0.0, 0.0, 1.0, 0.0, 0.0, 1.0, 0.0, 0.0, -1.837e-05, 0.3827, 0.9239, 0.0, 0.0, 1.0, 0.0, 0.0, 1.0, 0.0, 0.0, 1.0, -1.837e-05, 0.3827, 0.9239, 1.828e-05, 0.3827, 0.9239, 1.828e-05, 0.3827, 0.9239, 0.0, 0.0, 1.0, -1.837e-05, 0.3827, 0.9239, 0.0, 0.0, 1.0, 1.828e-05, 0.3827, 0.9239, 0.0, 0.0, 1.0, 1.0, 0.0, 0.0, 1.0, 0.0, 0.0, 1.0, 0.0, 0.0, 1.0, 0.0, 0.0, 1.0, 0.0, 0.0, 1.0, 0.0, 0.0, 1.0, 0.0, 0.0, 1.0, 0.0, 0.0, 1.0, 0.0, 0.0, 1.0, 4.967e-07, 0.0, 1.0, 4.967e-07, 0.0, 1.0, 4.967e-07, 0.0, 1.0, 4.371e-08, -4.767e-05, 1.0, 4.371e-08, 4.797e-05, 1.0, 4.371e-08, 4.797e-05, 1.0, 0.0, 0.0, 1.0, 0.0, 0.0, 1.0, 0.0, 0.0, 1.0, 0.0, 0.0, 1.0, 0.0, 0.0, 1.0, 0.0, 0.0, 0.0, 0.0, -1.0, 0.0, 0.0, -1.0, 0.0, 0.0, -1.0, 0.0, 0.0, -1.0, 0.0, 0.0, -1.0, 0.0, 0.0, -1.0, 0.0, 0.0, 1.0, 0.0, 0.0, 1.0, 0.0, 0.0, 1.0, 0.0, 0.0, 1.0, 0.0, 0.0, 1.0, 0.0, 0.0, 1.0, -0.3827, 0.9239, -1.828e-05, 0.3827, 0.9239, 1.828e-05, -0.3827, 0.9239, 1.837e-05, 0.3827, 0.9239, 1.828e-05, -0.3827, 0.9239, -1.828e-05, 0.3827, 0.9239, -1.837e-05, 0.0, -1.0, 0.0, 0.0, -1.0, 0.0, 0.0, -1.0, 0.0, 0.0, -1.0, 0.0, 0.0, -1.0, 0.0, 0.0, -1.0, 0.0, 0.0, -1.0, 0.0, 0.0, -1.0, 0.0, 0.0, -1.0, 0.0, 0.0, -1.0, 0.0, 0.0, -1.0, 0.0, 0.0, -1.0, 0.0, -1.0, 0.0, 0.0, -1.0, 0.0, 0.0, -1.0, 0.0, 0.0, -1.0, 0.0, 0.0, -1.0, 0.0, 0.0, -1.0, 0.0, 0.0, -1.0, 0.0, 0.0, -1.0, 0.0, 0.0, -1.0, 0.0, 0.0, -1.0, 4.371e-08, 4.767e-05, -1.0, 4.371e-08, -4.797e-05, -1.0, 4.371e-08, -4.797e-05, -1.0, 0.0, 0.0, -1.0, 0.0, 0.0, -1.0, 0.0, 0.0, -1.0, 0.0, 0.0, -1.0, 0.0, 0.0, -1.0, 0.0, 0.0, -1.0, 0.0, 0.0, -1.0, 0.0, 0.0, -1.0, 0.0, 0.0, 1.837e-05, 0.9239, 0.3827, 0.0, 1.0, 0.0, 0.0, 1.0, 0.0, 0.0, 1.0, 0.0, 1.837e-05, 0.9239, 0.3827, -1.828e-05, 0.9239, 0.3827, 1.837e-05, 0.3827, 0.9239, -1.837e-05, 0.9239, 0.3827, 1.828e-05, 0.9239, 0.3827, -1.837e-05, 0.9239, 0.3827, 1.837e-05, 0.3827, 0.9239, 0.0001468, 0.3827, 0.9239, 1.837e-05, 0.3827, 0.9239, -1.837e-05, 0.9239, 0.3827, 1.828e-05, 0.9239, 0.3827, -1.837e-05, 0.9239, 0.3827, 1.837e-05, 0.3827, 0.9239, -1.828e-05, 0.3827, 0.9239, 0.0, 0.0, 1.0, 0.0, 0.0, 1.0, 0.0, 0.0, 1.0, 1.656e-07, 0.0, 1.0, 1.656e-07, 0.0, 1.0, 1.656e-07, 0.0, 1.0, 0.0, 0.0, 1.0, 0.0, 0.0, 1.0, 0.0, 0.0, 1.0, -1.49e-06, 0.0, 1.0, -1.49e-06, 0.0, 1.0, -1.49e-06, 0.0, 1.0, 0.7071, 0.7071, 0.0, 0.3827, 0.9239, 1.837e-05, 0.3827, 0.9239, -1.828e-05, 0.3827, 0.9239, 1.837e-05, 0.7071, 0.7071, 0.0, 0.7071, 0.7071, 0.0, -0.7071, 0.7071, 0.0, -0.3827, 0.9239, -1.837e-05, -0.3827, 0.9239, 1.828e-05, -0.3827, 0.9239, -1.837e-05, -0.7071, 0.7071, 0.0, -0.7071, 0.7071, 0.0, 0.0, 1.0, 0.0, 0.0, 1.0, 0.0, 0.0, 1.0, 0.0, 0.0, 1.0, 0.0, 0.0, 1.0, 0.0, 0.0, 1.0, 0.0])] * 3)])
me_cube_001 = bpy.data.meshes.new('Cube.001')
me_cube_001.from_pydata([(-0.5, -0.5, -0.5), (-0.5, -0.5, 0.3961), (-0.5, 0.5, -0.5), (-0.5, 0.5, 0.3961), (0.5, -0.5, -0.5), (0.5, -0.5, 0.3961), (0.5, 0.5, -0.5), (0.5, 0.5, 0.3961)], [], [(0, 1, 3, 2), (2, 3, 7, 6), (6, 7, 5, 4), (4, 5, 1, 0), (2, 6, 4, 0), (7, 3, 1, 5)])
_uv = me_cube_001.uv_layers.new(name='UVMap')
_uv.uv.foreach_set('vector', [0.375, 0.0, 0.625, 0.0, 0.625, 0.25, 0.375, 0.25, 0.375, 0.25, 0.625, 0.25, 0.625, 0.5, 0.375, 0.5, 0.375, 0.5, 0.625, 0.5, 0.625, 0.75, 0.375, 0.75, 0.375, 0.75, 0.625, 0.75, 0.625, 1.0, 0.375, 1.0, 0.125, 0.5, 0.375, 0.5, 0.375, 0.75, 0.125, 0.75, 0.625, 0.5, 0.875, 0.5, 0.875, 0.75, 0.625, 0.75])
me_cube_001.update()

# ---- objects
ob_wall_half = bpy.data.objects.new('wall-half', me_mesh_0)
ob_collision_colonly = bpy.data.objects.new('collision-colonly', me_cube_001)

# ---- transforms, parenting, visibility, modifiers, constraints
ob_wall_half.location = (0.0, 0.0, 0.0)
ob_wall_half.rotation_mode = 'QUATERNION'
ob_wall_half.rotation_quaternion = (1.0, 0.0, 0.0, 0.0)
ob_collision_colonly.location = (0.0, 0.0, 0.5069)

# ---- collection membership
scene.collection.objects.link(ob_wall_half)
scene.collection.objects.link(ob_collision_colonly)

# ---- scene / render settings (as saved in the file)
scene.frame_start = 1; scene.frame_end = 250; scene.frame_set(1)
scene.render.engine = 'BLENDER_EEVEE_NEXT'
scene.cycles.sampling_pattern = 'TABULATED_SOBOL'
scene.view_settings.view_transform = 'Filmic'
bpy.context.view_layer.update()

# ---- added for rendering (the .blend has no active camera and no usable light): camera, sun
cam_auto = bpy.data.cameras.new('AutoCamera')
cam_auto.lens = 50.0
cam_auto.sensor_width = 36.0
cam_auto.clip_end = 1000.0
ob_auto_camera = bpy.data.objects.new('AutoCamera', cam_auto)
scene.collection.objects.link(ob_auto_camera)
ob_auto_camera.location = (1.60254, -1.92304, 1.78203)
ob_auto_camera.rotation_euler = (1.09748, -7.21219e-08, 0.694738)
scene.camera = ob_auto_camera
light_auto_sun = bpy.data.lights.new('AutoSun', 'SUN')
light_auto_sun.energy = 3.0
light_auto_sun.angle = 0.0523599
ob_auto_sun = bpy.data.objects.new('AutoSun', light_auto_sun)
scene.collection.objects.link(ob_auto_sun)
ob_auto_sun.rotation_euler = (0.872665, 0.174533, 0.523599)
bpy.context.view_layer.update()
